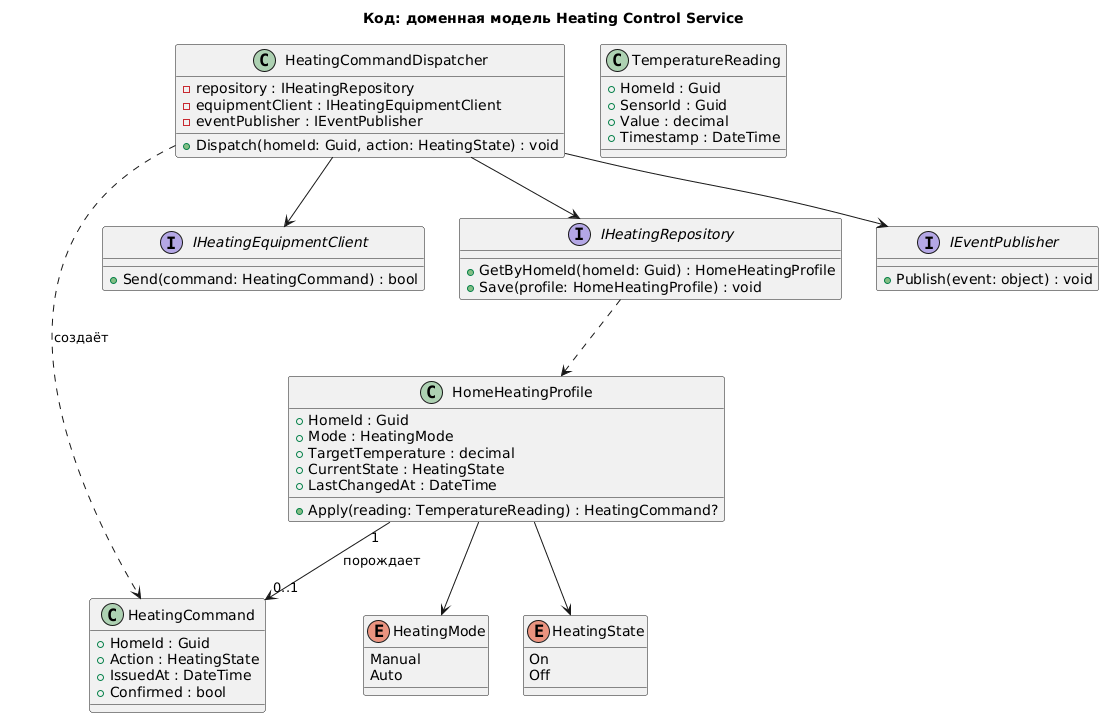

The diagram above was rendered by PlantUML. Its source (embedded in the PNG):
@startuml
title Код: доменная модель Heating Control Service

enum HeatingMode {
  Manual
  Auto
}

enum HeatingState {
  On
  Off
}

class HomeHeatingProfile {
  +HomeId : Guid
  +Mode : HeatingMode
  +TargetTemperature : decimal
  +CurrentState : HeatingState
  +LastChangedAt : DateTime
  +Apply(reading: TemperatureReading) : HeatingCommand?
}

class TemperatureReading {
  +HomeId : Guid
  +SensorId : Guid
  +Value : decimal
  +Timestamp : DateTime
}

class HeatingCommand {
  +HomeId : Guid
  +Action : HeatingState
  +IssuedAt : DateTime
  +Confirmed : bool
}

interface IHeatingEquipmentClient {
  +Send(command: HeatingCommand) : bool
}

interface IHeatingRepository {
  +GetByHomeId(homeId: Guid) : HomeHeatingProfile
  +Save(profile: HomeHeatingProfile) : void
}

class HeatingCommandDispatcher {
  -repository : IHeatingRepository
  -equipmentClient : IHeatingEquipmentClient
  -eventPublisher : IEventPublisher
  +Dispatch(homeId: Guid, action: HeatingState) : void
}

interface IEventPublisher {
  +Publish(event: object) : void
}

HomeHeatingProfile "1" --> "0..1" HeatingCommand : порождает
HomeHeatingProfile --> HeatingMode
HomeHeatingProfile --> HeatingState
HeatingCommandDispatcher --> IHeatingRepository
HeatingCommandDispatcher --> IHeatingEquipmentClient
HeatingCommandDispatcher --> IEventPublisher
HeatingCommandDispatcher ..> HeatingCommand : создаёт
IHeatingRepository ..> HomeHeatingProfile
@enduml